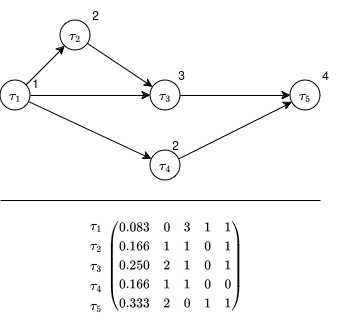

The diagram above was exported from draw.io. Its source (the exported page's mxGraphModel, read from the mxfile embedded in the PNG):
<mxGraphModel dx="1140" dy="658" grid="1" gridSize="10" guides="1" tooltips="1" connect="1" arrows="1" fold="1" page="1" pageScale="1" pageWidth="827" pageHeight="1169" math="1" shadow="0">
  <root>
    <mxCell id="0" />
    <mxCell id="1" parent="0" />
    <mxCell id="wb6SMMfM_5ixV-1uZ9-d-19" value="" style="edgeStyle=orthogonalEdgeStyle;rounded=0;orthogonalLoop=1;jettySize=auto;html=1;" edge="1" parent="1" source="wb6SMMfM_5ixV-1uZ9-d-14" target="wb6SMMfM_5ixV-1uZ9-d-18">
      <mxGeometry relative="1" as="geometry" />
    </mxCell>
    <mxCell id="wb6SMMfM_5ixV-1uZ9-d-14" value="\(\tau_1\)" style="ellipse;whiteSpace=wrap;html=1;aspect=fixed;" vertex="1" parent="1">
      <mxGeometry x="160" y="210" width="30" height="30" as="geometry" />
    </mxCell>
    <mxCell id="wb6SMMfM_5ixV-1uZ9-d-15" value="\(\tau_2\)" style="ellipse;whiteSpace=wrap;html=1;aspect=fixed;" vertex="1" parent="1">
      <mxGeometry x="220" y="150" width="30" height="30" as="geometry" />
    </mxCell>
    <mxCell id="wb6SMMfM_5ixV-1uZ9-d-16" value="\(\tau_4\)" style="ellipse;whiteSpace=wrap;html=1;aspect=fixed;" vertex="1" parent="1">
      <mxGeometry x="310" y="280" width="30" height="30" as="geometry" />
    </mxCell>
    <mxCell id="wb6SMMfM_5ixV-1uZ9-d-17" value="\(\tau_5\)" style="ellipse;whiteSpace=wrap;html=1;aspect=fixed;" vertex="1" parent="1">
      <mxGeometry x="450" y="210" width="30" height="30" as="geometry" />
    </mxCell>
    <mxCell id="wb6SMMfM_5ixV-1uZ9-d-18" value="\(\tau_3\)" style="ellipse;whiteSpace=wrap;html=1;aspect=fixed;" vertex="1" parent="1">
      <mxGeometry x="310" y="210" width="30" height="30" as="geometry" />
    </mxCell>
    <mxCell id="wb6SMMfM_5ixV-1uZ9-d-20" value="" style="endArrow=classic;html=1;rounded=0;" edge="1" parent="1" source="wb6SMMfM_5ixV-1uZ9-d-14" target="wb6SMMfM_5ixV-1uZ9-d-16">
      <mxGeometry width="50" height="50" relative="1" as="geometry">
        <mxPoint x="320" y="440" as="sourcePoint" />
        <mxPoint x="320" y="360" as="targetPoint" />
      </mxGeometry>
    </mxCell>
    <mxCell id="wb6SMMfM_5ixV-1uZ9-d-21" value="" style="endArrow=classic;html=1;rounded=0;" edge="1" parent="1" source="wb6SMMfM_5ixV-1uZ9-d-14" target="wb6SMMfM_5ixV-1uZ9-d-15">
      <mxGeometry width="50" height="50" relative="1" as="geometry">
        <mxPoint x="320" y="440" as="sourcePoint" />
        <mxPoint x="370" y="390" as="targetPoint" />
      </mxGeometry>
    </mxCell>
    <mxCell id="wb6SMMfM_5ixV-1uZ9-d-22" value="" style="endArrow=classic;html=1;rounded=0;" edge="1" parent="1" source="wb6SMMfM_5ixV-1uZ9-d-18" target="wb6SMMfM_5ixV-1uZ9-d-17">
      <mxGeometry width="50" height="50" relative="1" as="geometry">
        <mxPoint x="320" y="440" as="sourcePoint" />
        <mxPoint x="370" y="390" as="targetPoint" />
      </mxGeometry>
    </mxCell>
    <mxCell id="wb6SMMfM_5ixV-1uZ9-d-23" value="" style="endArrow=classic;html=1;rounded=0;" edge="1" parent="1" source="wb6SMMfM_5ixV-1uZ9-d-16" target="wb6SMMfM_5ixV-1uZ9-d-17">
      <mxGeometry width="50" height="50" relative="1" as="geometry">
        <mxPoint x="320" y="440" as="sourcePoint" />
        <mxPoint x="370" y="390" as="targetPoint" />
      </mxGeometry>
    </mxCell>
    <mxCell id="wb6SMMfM_5ixV-1uZ9-d-24" value="" style="endArrow=classic;html=1;rounded=0;" edge="1" parent="1" source="wb6SMMfM_5ixV-1uZ9-d-15" target="wb6SMMfM_5ixV-1uZ9-d-18">
      <mxGeometry width="50" height="50" relative="1" as="geometry">
        <mxPoint x="320" y="440" as="sourcePoint" />
        <mxPoint x="370" y="390" as="targetPoint" />
      </mxGeometry>
    </mxCell>
    <mxCell id="wb6SMMfM_5ixV-1uZ9-d-25" value="1" style="text;html=1;align=center;verticalAlign=middle;resizable=0;points=[];autosize=1;strokeColor=none;fillColor=none;" vertex="1" parent="1">
      <mxGeometry x="180" y="198" width="30" height="30" as="geometry" />
    </mxCell>
    <mxCell id="wb6SMMfM_5ixV-1uZ9-d-26" value="2" style="text;html=1;align=center;verticalAlign=middle;resizable=0;points=[];autosize=1;strokeColor=none;fillColor=none;" vertex="1" parent="1">
      <mxGeometry x="240" y="130" width="30" height="30" as="geometry" />
    </mxCell>
    <mxCell id="wb6SMMfM_5ixV-1uZ9-d-27" value="3" style="text;html=1;align=center;verticalAlign=middle;resizable=0;points=[];autosize=1;strokeColor=none;fillColor=none;" vertex="1" parent="1">
      <mxGeometry x="326" y="190" width="30" height="30" as="geometry" />
    </mxCell>
    <mxCell id="wb6SMMfM_5ixV-1uZ9-d-28" value="2" style="text;html=1;align=center;verticalAlign=middle;resizable=0;points=[];autosize=1;strokeColor=none;fillColor=none;" vertex="1" parent="1">
      <mxGeometry x="320" y="260" width="30" height="30" as="geometry" />
    </mxCell>
    <mxCell id="wb6SMMfM_5ixV-1uZ9-d-29" value="4" style="text;html=1;align=center;verticalAlign=middle;resizable=0;points=[];autosize=1;strokeColor=none;fillColor=none;" vertex="1" parent="1">
      <mxGeometry x="470" y="190" width="30" height="30" as="geometry" />
    </mxCell>
    <mxCell id="wb6SMMfM_5ixV-1uZ9-d-31" value="\(\begin{pmatrix}&lt;br&gt;0.083 &amp;amp; 0 &amp;amp; 3 &amp;amp; 1 &amp;amp; 1\\&lt;br&gt;0.166 &amp;amp; 1 &amp;amp; 1 &amp;amp; 0 &amp;amp; 1\\&lt;br&gt;0.250 &amp;amp; 2 &amp;amp; 1 &amp;amp; 0 &amp;amp; 1\\&lt;br&gt;0.166 &amp;amp; 1 &amp;amp; 1 &amp;amp; 0 &amp;amp; 0\\&lt;br&gt;0.333 &amp;amp; 2 &amp;amp; 0 &amp;amp; 1 &amp;amp; 1&lt;br&gt;\end{pmatrix}\)" style="text;html=1;align=center;verticalAlign=middle;resizable=0;points=[];autosize=1;strokeColor=none;fillColor=none;" vertex="1" parent="1">
      <mxGeometry x="260" y="340" width="150" height="110" as="geometry" />
    </mxCell>
    <mxCell id="wb6SMMfM_5ixV-1uZ9-d-32" value="&lt;div&gt;\(\tau_5\)&lt;/div&gt;" style="text;html=1;align=center;verticalAlign=middle;resizable=0;points=[];autosize=1;strokeColor=none;fillColor=none;" vertex="1" parent="1">
      <mxGeometry x="220" y="420" width="70" height="30" as="geometry" />
    </mxCell>
    <mxCell id="wb6SMMfM_5ixV-1uZ9-d-33" value="&lt;div&gt;\(\tau_2\)&lt;/div&gt;" style="text;html=1;align=center;verticalAlign=middle;resizable=0;points=[];autosize=1;strokeColor=none;fillColor=none;" vertex="1" parent="1">
      <mxGeometry x="220" y="360" width="70" height="30" as="geometry" />
    </mxCell>
    <mxCell id="wb6SMMfM_5ixV-1uZ9-d-34" value="&lt;div&gt;\(\tau_3\)&lt;/div&gt;" style="text;html=1;align=center;verticalAlign=middle;resizable=0;points=[];autosize=1;strokeColor=none;fillColor=none;" vertex="1" parent="1">
      <mxGeometry x="220" y="380" width="70" height="30" as="geometry" />
    </mxCell>
    <mxCell id="wb6SMMfM_5ixV-1uZ9-d-35" value="&lt;div&gt;\(\tau_4\)&lt;/div&gt;" style="text;html=1;align=center;verticalAlign=middle;resizable=0;points=[];autosize=1;strokeColor=none;fillColor=none;" vertex="1" parent="1">
      <mxGeometry x="220" y="400" width="70" height="30" as="geometry" />
    </mxCell>
    <mxCell id="wb6SMMfM_5ixV-1uZ9-d-36" value="&lt;div&gt;\(\tau_1\)&lt;/div&gt;" style="text;html=1;align=center;verticalAlign=middle;resizable=0;points=[];autosize=1;strokeColor=none;fillColor=none;" vertex="1" parent="1">
      <mxGeometry x="220" y="340" width="70" height="30" as="geometry" />
    </mxCell>
    <mxCell id="wb6SMMfM_5ixV-1uZ9-d-37" value="" style="endArrow=none;html=1;rounded=0;" edge="1" parent="1">
      <mxGeometry width="50" height="50" relative="1" as="geometry">
        <mxPoint x="160" y="330" as="sourcePoint" />
        <mxPoint x="480" y="330" as="targetPoint" />
      </mxGeometry>
    </mxCell>
  </root>
</mxGraphModel>